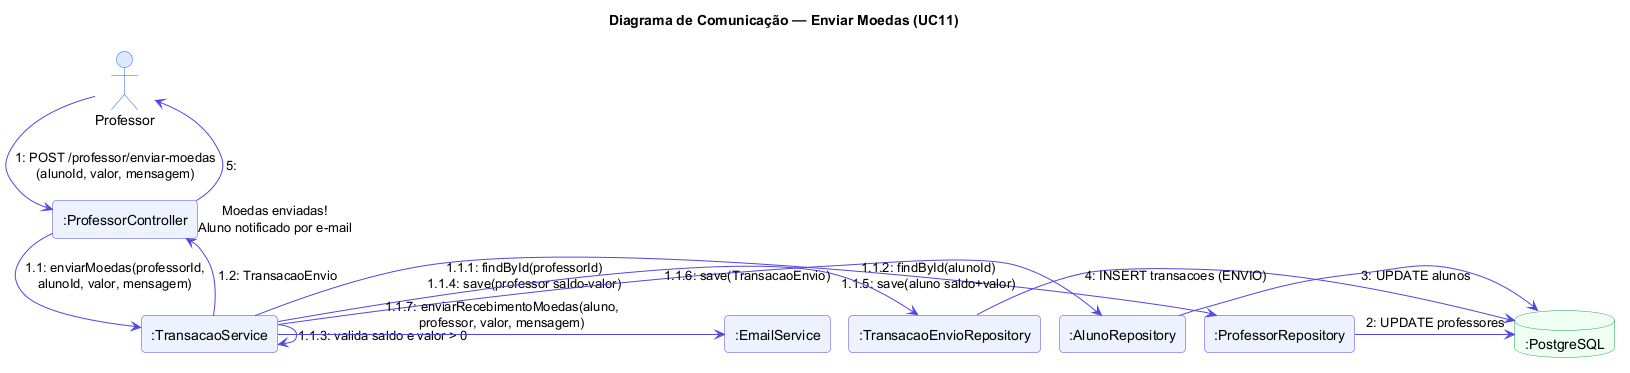

The diagram above was rendered by PlantUML. Its source (embedded in the PNG):
@startuml Comunicacao - Enviar Moedas
!pragma layout smetana
skinparam rectangle {
  BackgroundColor #EEF2FF
  BorderColor #4F46E5
}
skinparam actor {
  BackgroundColor #DBEAFE
  BorderColor #2563EB
}
skinparam database {
  BackgroundColor #F0FFF4
  BorderColor #16A34A
}
skinparam ArrowColor #4F46E5
skinparam roundcorner 8

title Diagrama de Comunicação — Enviar Moedas (UC11)

actor "Professor" as P
rectangle ":ProfessorController" as PC
rectangle ":TransacaoService" as TS
rectangle ":ProfessorRepository" as PR
rectangle ":AlunoRepository" as AR
rectangle ":TransacaoEnvioRepository" as TER
rectangle ":EmailService" as ES
database ":PostgreSQL" as DB

P -> PC : 1: POST /professor/enviar-moedas\n(alunoId, valor, mensagem)
PC -> TS : 1.1: enviarMoedas(professorId,\nalunoId, valor, mensagem)
TS -> PR : 1.1.1: findById(professorId)\n1.1.4: save(professor saldo-valor)
TS -> AR : 1.1.2: findById(alunoId)\n1.1.5: save(aluno saldo+valor)
TS -> TS : 1.1.3: valida saldo e valor > 0
TS -> TER : 1.1.6: save(TransacaoEnvio)
TS -> ES : 1.1.7: enviarRecebimentoMoedas(aluno,\nprofessor, valor, mensagem)
PR -> DB : 2: UPDATE professores
AR -> DB : 3: UPDATE alunos
TER -> DB : 4: INSERT transacoes (ENVIO)
PC <-- TS : 1.2: TransacaoEnvio
P <-- PC : 5: "Moedas enviadas!\nAluno notificado por e-mail"

@enduml